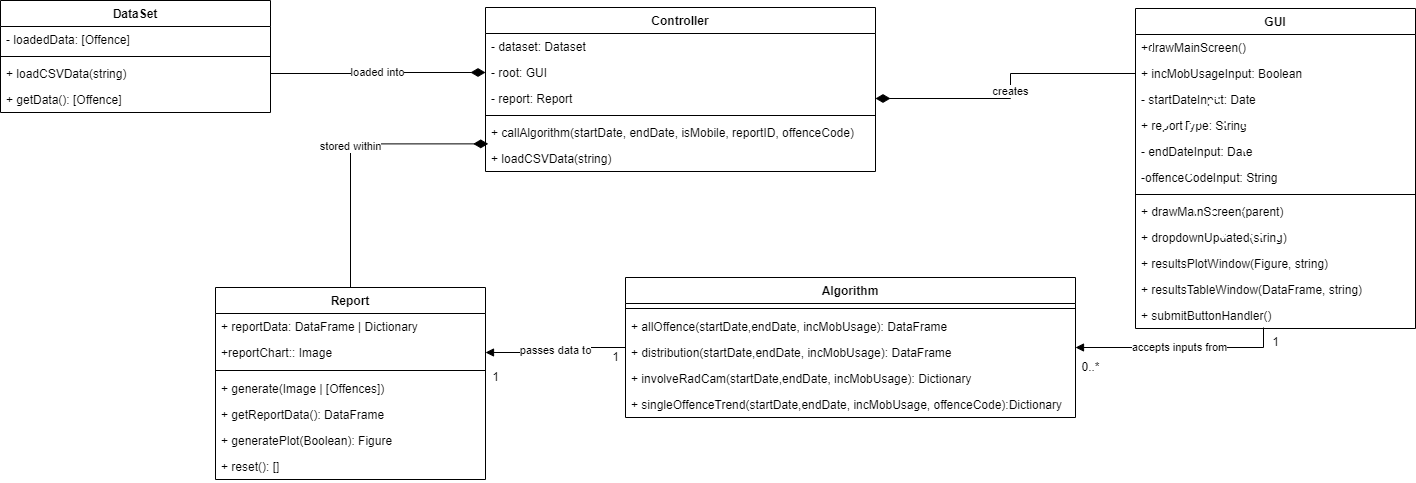

The diagram above was exported from draw.io. Its source (the exported page's mxGraphModel, read from the mxfile embedded in the PNG):
<mxGraphModel dx="2138" dy="1491" grid="1" gridSize="10" guides="1" tooltips="1" connect="1" arrows="1" fold="1" page="1" pageScale="1" pageWidth="1100" pageHeight="850" math="0" shadow="0">
  <root>
    <mxCell id="0" />
    <mxCell id="1" parent="0" />
    <mxCell id="G1eBfXjokJa6CSCOFPKj-29" value="DataSet" style="swimlane;fontStyle=1;align=center;verticalAlign=top;childLayout=stackLayout;horizontal=1;startSize=26;horizontalStack=0;resizeParent=1;resizeParentMax=0;resizeLast=0;collapsible=1;marginBottom=0;" parent="1" vertex="1">
      <mxGeometry x="-435" y="-757" width="270" height="112" as="geometry" />
    </mxCell>
    <mxCell id="G1eBfXjokJa6CSCOFPKj-30" value="- loadedData: [Offence]" style="text;strokeColor=none;fillColor=none;align=left;verticalAlign=top;spacingLeft=4;spacingRight=4;overflow=hidden;rotatable=0;points=[[0,0.5],[1,0.5]];portConstraint=eastwest;" parent="G1eBfXjokJa6CSCOFPKj-29" vertex="1">
      <mxGeometry y="26" width="270" height="26" as="geometry" />
    </mxCell>
    <mxCell id="G1eBfXjokJa6CSCOFPKj-31" value="" style="line;strokeWidth=1;fillColor=none;align=left;verticalAlign=middle;spacingTop=-1;spacingLeft=3;spacingRight=3;rotatable=0;labelPosition=right;points=[];portConstraint=eastwest;" parent="G1eBfXjokJa6CSCOFPKj-29" vertex="1">
      <mxGeometry y="52" width="270" height="8" as="geometry" />
    </mxCell>
    <mxCell id="G1eBfXjokJa6CSCOFPKj-32" value="+ loadCSVData(string)" style="text;strokeColor=none;fillColor=none;align=left;verticalAlign=top;spacingLeft=4;spacingRight=4;overflow=hidden;rotatable=0;points=[[0,0.5],[1,0.5]];portConstraint=eastwest;" parent="G1eBfXjokJa6CSCOFPKj-29" vertex="1">
      <mxGeometry y="60" width="270" height="26" as="geometry" />
    </mxCell>
    <mxCell id="G1eBfXjokJa6CSCOFPKj-73" value="+ getData(): [Offence]" style="text;strokeColor=none;fillColor=none;align=left;verticalAlign=top;spacingLeft=4;spacingRight=4;overflow=hidden;rotatable=0;points=[[0,0.5],[1,0.5]];portConstraint=eastwest;" parent="G1eBfXjokJa6CSCOFPKj-29" vertex="1">
      <mxGeometry y="86" width="270" height="26" as="geometry" />
    </mxCell>
    <mxCell id="G1eBfXjokJa6CSCOFPKj-34" value="GUI" style="swimlane;fontStyle=1;align=center;verticalAlign=top;childLayout=stackLayout;horizontal=1;startSize=26;horizontalStack=0;resizeParent=1;resizeParentMax=0;resizeLast=0;collapsible=1;marginBottom=0;" parent="1" vertex="1">
      <mxGeometry x="700" y="-749" width="280" height="320" as="geometry" />
    </mxCell>
    <mxCell id="G1eBfXjokJa6CSCOFPKj-35" value="+drawMainScreen()" style="text;strokeColor=none;fillColor=none;align=left;verticalAlign=top;spacingLeft=4;spacingRight=4;overflow=hidden;rotatable=0;points=[[0,0.5],[1,0.5]];portConstraint=eastwest;" parent="G1eBfXjokJa6CSCOFPKj-34" vertex="1">
      <mxGeometry y="26" width="280" height="26" as="geometry" />
    </mxCell>
    <mxCell id="G1eBfXjokJa6CSCOFPKj-40" value="+ incMobUsageInput: Boolean" style="text;strokeColor=none;fillColor=none;align=left;verticalAlign=top;spacingLeft=4;spacingRight=4;overflow=hidden;rotatable=0;points=[[0,0.5],[1,0.5]];portConstraint=eastwest;" parent="G1eBfXjokJa6CSCOFPKj-34" vertex="1">
      <mxGeometry y="52" width="280" height="26" as="geometry" />
    </mxCell>
    <mxCell id="G1eBfXjokJa6CSCOFPKj-39" value="- startDateInput: Date" style="text;strokeColor=none;fillColor=none;align=left;verticalAlign=top;spacingLeft=4;spacingRight=4;overflow=hidden;rotatable=0;points=[[0,0.5],[1,0.5]];portConstraint=eastwest;" parent="G1eBfXjokJa6CSCOFPKj-34" vertex="1">
      <mxGeometry y="78" width="280" height="26" as="geometry" />
    </mxCell>
    <mxCell id="BN1DXQCk-_qGZwo7UsQJ-15" value="+ reportType: String" style="text;strokeColor=none;fillColor=none;align=left;verticalAlign=top;spacingLeft=4;spacingRight=4;overflow=hidden;rotatable=0;points=[[0,0.5],[1,0.5]];portConstraint=eastwest;" parent="G1eBfXjokJa6CSCOFPKj-34" vertex="1">
      <mxGeometry y="104" width="280" height="26" as="geometry" />
    </mxCell>
    <mxCell id="G1eBfXjokJa6CSCOFPKj-42" value="- endDateInput: Date" style="text;strokeColor=none;fillColor=none;align=left;verticalAlign=top;spacingLeft=4;spacingRight=4;overflow=hidden;rotatable=0;points=[[0,0.5],[1,0.5]];portConstraint=eastwest;" parent="G1eBfXjokJa6CSCOFPKj-34" vertex="1">
      <mxGeometry y="130" width="280" height="26" as="geometry" />
    </mxCell>
    <mxCell id="G1eBfXjokJa6CSCOFPKj-45" value="-offenceCodeInput: String" style="text;strokeColor=none;fillColor=none;align=left;verticalAlign=top;spacingLeft=4;spacingRight=4;overflow=hidden;rotatable=0;points=[[0,0.5],[1,0.5]];portConstraint=eastwest;" parent="G1eBfXjokJa6CSCOFPKj-34" vertex="1">
      <mxGeometry y="156" width="280" height="26" as="geometry" />
    </mxCell>
    <mxCell id="G1eBfXjokJa6CSCOFPKj-36" value="" style="line;strokeWidth=1;fillColor=none;align=left;verticalAlign=middle;spacingTop=-1;spacingLeft=3;spacingRight=3;rotatable=0;labelPosition=right;points=[];portConstraint=eastwest;" parent="G1eBfXjokJa6CSCOFPKj-34" vertex="1">
      <mxGeometry y="182" width="280" height="8" as="geometry" />
    </mxCell>
    <mxCell id="G1eBfXjokJa6CSCOFPKj-46" value="+ drawMainScreen(parent)" style="text;strokeColor=none;fillColor=none;align=left;verticalAlign=top;spacingLeft=4;spacingRight=4;overflow=hidden;rotatable=0;points=[[0,0.5],[1,0.5]];portConstraint=eastwest;" parent="G1eBfXjokJa6CSCOFPKj-34" vertex="1">
      <mxGeometry y="190" width="280" height="26" as="geometry" />
    </mxCell>
    <mxCell id="BN1DXQCk-_qGZwo7UsQJ-13" value="+ dropdownUpdated(string)" style="text;strokeColor=none;fillColor=none;align=left;verticalAlign=top;spacingLeft=4;spacingRight=4;overflow=hidden;rotatable=0;points=[[0,0.5],[1,0.5]];portConstraint=eastwest;" parent="G1eBfXjokJa6CSCOFPKj-34" vertex="1">
      <mxGeometry y="216" width="280" height="26" as="geometry" />
    </mxCell>
    <mxCell id="ItSN6YZc0u0IwBdpRtb7-2" value="+ resultsPlotWindow(Figure, string)" style="text;strokeColor=none;fillColor=none;align=left;verticalAlign=top;spacingLeft=4;spacingRight=4;overflow=hidden;rotatable=0;points=[[0,0.5],[1,0.5]];portConstraint=eastwest;" parent="G1eBfXjokJa6CSCOFPKj-34" vertex="1">
      <mxGeometry y="242" width="280" height="26" as="geometry" />
    </mxCell>
    <mxCell id="G1eBfXjokJa6CSCOFPKj-37" value="+ resultsTableWindow(DataFrame, string)" style="text;strokeColor=none;fillColor=none;align=left;verticalAlign=top;spacingLeft=4;spacingRight=4;overflow=hidden;rotatable=0;points=[[0,0.5],[1,0.5]];portConstraint=eastwest;" parent="G1eBfXjokJa6CSCOFPKj-34" vertex="1">
      <mxGeometry y="268" width="280" height="26" as="geometry" />
    </mxCell>
    <mxCell id="BN1DXQCk-_qGZwo7UsQJ-14" value="+ submitButtonHandler()" style="text;strokeColor=none;fillColor=none;align=left;verticalAlign=top;spacingLeft=4;spacingRight=4;overflow=hidden;rotatable=0;points=[[0,0.5],[1,0.5]];portConstraint=eastwest;" parent="G1eBfXjokJa6CSCOFPKj-34" vertex="1">
      <mxGeometry y="294" width="280" height="26" as="geometry" />
    </mxCell>
    <mxCell id="G1eBfXjokJa6CSCOFPKj-77" value="passes data to" style="edgeStyle=orthogonalEdgeStyle;rounded=0;orthogonalLoop=1;jettySize=auto;html=1;entryX=1;entryY=0.5;entryDx=0;entryDy=0;endArrow=block;endFill=1;endSize=6;" parent="1" source="G1eBfXjokJa6CSCOFPKj-47" target="G1eBfXjokJa6CSCOFPKj-70" edge="1">
      <mxGeometry relative="1" as="geometry" />
    </mxCell>
    <mxCell id="G1eBfXjokJa6CSCOFPKj-47" value="Algorithm" style="swimlane;fontStyle=1;align=center;verticalAlign=top;childLayout=stackLayout;horizontal=1;startSize=26;horizontalStack=0;resizeParent=1;resizeParentMax=0;resizeLast=0;collapsible=1;marginBottom=0;" parent="1" vertex="1">
      <mxGeometry x="190" y="-480" width="450" height="140" as="geometry" />
    </mxCell>
    <mxCell id="G1eBfXjokJa6CSCOFPKj-49" value="" style="line;strokeWidth=1;fillColor=none;align=left;verticalAlign=middle;spacingTop=-1;spacingLeft=3;spacingRight=3;rotatable=0;labelPosition=right;points=[];portConstraint=eastwest;" parent="G1eBfXjokJa6CSCOFPKj-47" vertex="1">
      <mxGeometry y="26" width="450" height="10" as="geometry" />
    </mxCell>
    <mxCell id="G1eBfXjokJa6CSCOFPKj-50" value="+ allOffence(startDate,endDate, incMobUsage): DataFrame" style="text;strokeColor=none;fillColor=none;align=left;verticalAlign=top;spacingLeft=4;spacingRight=4;overflow=hidden;rotatable=0;points=[[0,0.5],[1,0.5]];portConstraint=eastwest;" parent="G1eBfXjokJa6CSCOFPKj-47" vertex="1">
      <mxGeometry y="36" width="450" height="26" as="geometry" />
    </mxCell>
    <mxCell id="G1eBfXjokJa6CSCOFPKj-56" value="+ distribution(startDate,endDate, incMobUsage): DataFrame" style="text;strokeColor=none;fillColor=none;align=left;verticalAlign=top;spacingLeft=4;spacingRight=4;overflow=hidden;rotatable=0;points=[[0,0.5],[1,0.5]];portConstraint=eastwest;" parent="G1eBfXjokJa6CSCOFPKj-47" vertex="1">
      <mxGeometry y="62" width="450" height="26" as="geometry" />
    </mxCell>
    <mxCell id="G1eBfXjokJa6CSCOFPKj-55" value="+ involveRadCam(startDate,endDate, incMobUsage): Dictionary" style="text;strokeColor=none;fillColor=none;align=left;verticalAlign=top;spacingLeft=4;spacingRight=4;overflow=hidden;rotatable=0;points=[[0,0.5],[1,0.5]];portConstraint=eastwest;" parent="G1eBfXjokJa6CSCOFPKj-47" vertex="1">
      <mxGeometry y="88" width="450" height="26" as="geometry" />
    </mxCell>
    <mxCell id="G1eBfXjokJa6CSCOFPKj-54" value="+ singleOffenceTrend(startDate,endDate, incMobUsage, offenceCode):Dictionary" style="text;strokeColor=none;fillColor=none;align=left;verticalAlign=top;spacingLeft=4;spacingRight=4;overflow=hidden;rotatable=0;points=[[0,0.5],[1,0.5]];portConstraint=eastwest;" parent="G1eBfXjokJa6CSCOFPKj-47" vertex="1">
      <mxGeometry y="114" width="450" height="26" as="geometry" />
    </mxCell>
    <mxCell id="BN1DXQCk-_qGZwo7UsQJ-12" value="stored within" style="edgeStyle=orthogonalEdgeStyle;rounded=0;orthogonalLoop=1;jettySize=auto;html=1;entryX=0.007;entryY=-0.063;entryDx=0;entryDy=0;entryPerimeter=0;endArrow=diamondThin;endFill=1;endSize=12;" parent="1" source="G1eBfXjokJa6CSCOFPKj-66" target="BN1DXQCk-_qGZwo7UsQJ-4" edge="1">
      <mxGeometry relative="1" as="geometry" />
    </mxCell>
    <mxCell id="G1eBfXjokJa6CSCOFPKj-66" value="Report" style="swimlane;fontStyle=1;align=center;verticalAlign=top;childLayout=stackLayout;horizontal=1;startSize=26;horizontalStack=0;resizeParent=1;resizeParentMax=0;resizeLast=0;collapsible=1;marginBottom=0;" parent="1" vertex="1">
      <mxGeometry x="-220" y="-470" width="270" height="192" as="geometry" />
    </mxCell>
    <mxCell id="G1eBfXjokJa6CSCOFPKj-67" value="+ reportData: DataFrame | Dictionary" style="text;strokeColor=none;fillColor=none;align=left;verticalAlign=top;spacingLeft=4;spacingRight=4;overflow=hidden;rotatable=0;points=[[0,0.5],[1,0.5]];portConstraint=eastwest;" parent="G1eBfXjokJa6CSCOFPKj-66" vertex="1">
      <mxGeometry y="26" width="270" height="26" as="geometry" />
    </mxCell>
    <mxCell id="G1eBfXjokJa6CSCOFPKj-70" value="+reportChart:: Image" style="text;strokeColor=none;fillColor=none;align=left;verticalAlign=top;spacingLeft=4;spacingRight=4;overflow=hidden;rotatable=0;points=[[0,0.5],[1,0.5]];portConstraint=eastwest;" parent="G1eBfXjokJa6CSCOFPKj-66" vertex="1">
      <mxGeometry y="52" width="270" height="26" as="geometry" />
    </mxCell>
    <mxCell id="G1eBfXjokJa6CSCOFPKj-68" value="" style="line;strokeWidth=1;fillColor=none;align=left;verticalAlign=middle;spacingTop=-1;spacingLeft=3;spacingRight=3;rotatable=0;labelPosition=right;points=[];portConstraint=eastwest;" parent="G1eBfXjokJa6CSCOFPKj-66" vertex="1">
      <mxGeometry y="78" width="270" height="10" as="geometry" />
    </mxCell>
    <mxCell id="ItSN6YZc0u0IwBdpRtb7-4" value="+ generate(Image | [Offences])" style="text;strokeColor=none;fillColor=none;align=left;verticalAlign=top;spacingLeft=4;spacingRight=4;overflow=hidden;rotatable=0;points=[[0,0.5],[1,0.5]];portConstraint=eastwest;" parent="G1eBfXjokJa6CSCOFPKj-66" vertex="1">
      <mxGeometry y="88" width="270" height="26" as="geometry" />
    </mxCell>
    <mxCell id="BN1DXQCk-_qGZwo7UsQJ-16" value="+ getReportData(): DataFrame" style="text;strokeColor=none;fillColor=none;align=left;verticalAlign=top;spacingLeft=4;spacingRight=4;overflow=hidden;rotatable=0;points=[[0,0.5],[1,0.5]];portConstraint=eastwest;" parent="G1eBfXjokJa6CSCOFPKj-66" vertex="1">
      <mxGeometry y="114" width="270" height="26" as="geometry" />
    </mxCell>
    <mxCell id="BN1DXQCk-_qGZwo7UsQJ-17" value="+ generatePlot(Boolean): Figure" style="text;strokeColor=none;fillColor=none;align=left;verticalAlign=top;spacingLeft=4;spacingRight=4;overflow=hidden;rotatable=0;points=[[0,0.5],[1,0.5]];portConstraint=eastwest;" parent="G1eBfXjokJa6CSCOFPKj-66" vertex="1">
      <mxGeometry y="140" width="270" height="26" as="geometry" />
    </mxCell>
    <mxCell id="ItSN6YZc0u0IwBdpRtb7-3" value="+ reset(): []" style="text;strokeColor=none;fillColor=none;align=left;verticalAlign=top;spacingLeft=4;spacingRight=4;overflow=hidden;rotatable=0;points=[[0,0.5],[1,0.5]];portConstraint=eastwest;" parent="G1eBfXjokJa6CSCOFPKj-66" vertex="1">
      <mxGeometry y="166" width="270" height="26" as="geometry" />
    </mxCell>
    <mxCell id="G1eBfXjokJa6CSCOFPKj-74" value="loaded into" style="edgeStyle=orthogonalEdgeStyle;rounded=0;orthogonalLoop=1;jettySize=auto;html=1;exitX=1;exitY=0.5;exitDx=0;exitDy=0;endArrow=diamondThin;endFill=1;endSize=12;entryX=0;entryY=0.5;entryDx=0;entryDy=0;" parent="1" source="G1eBfXjokJa6CSCOFPKj-32" target="BN1DXQCk-_qGZwo7UsQJ-6" edge="1">
      <mxGeometry relative="1" as="geometry">
        <mxPoint x="30" y="-226.33333333333326" as="targetPoint" />
      </mxGeometry>
    </mxCell>
    <mxCell id="G1eBfXjokJa6CSCOFPKj-79" value="creates" style="edgeStyle=orthogonalEdgeStyle;rounded=0;orthogonalLoop=1;jettySize=auto;html=1;exitX=0;exitY=0.5;exitDx=0;exitDy=0;endArrow=diamondThin;endFill=1;endSize=12;entryX=1;entryY=0.5;entryDx=0;entryDy=0;" parent="1" source="G1eBfXjokJa6CSCOFPKj-40" target="BN1DXQCk-_qGZwo7UsQJ-7" edge="1">
      <mxGeometry relative="1" as="geometry">
        <mxPoint x="430" y="-230" as="targetPoint" />
      </mxGeometry>
    </mxCell>
    <mxCell id="LFzrmrnkHMQaixLdTple-1" value="1" style="text;html=1;align=center;verticalAlign=middle;resizable=0;points=[];autosize=1;strokeColor=none;fillColor=none;" parent="1" vertex="1">
      <mxGeometry x="170" y="-410" width="20" height="20" as="geometry" />
    </mxCell>
    <mxCell id="LFzrmrnkHMQaixLdTple-3" value="1" style="text;html=1;align=center;verticalAlign=middle;resizable=0;points=[];autosize=1;strokeColor=none;fillColor=none;" parent="1" vertex="1">
      <mxGeometry x="50" y="-390" width="20" height="20" as="geometry" />
    </mxCell>
    <mxCell id="LFzrmrnkHMQaixLdTple-5" value="1" style="text;html=1;align=center;verticalAlign=middle;resizable=0;points=[];autosize=1;strokeColor=none;fillColor=none;" parent="1" vertex="1">
      <mxGeometry x="830" y="-425" width="20" height="20" as="geometry" />
    </mxCell>
    <mxCell id="LFzrmrnkHMQaixLdTple-6" value="0..*" style="text;html=1;align=center;verticalAlign=middle;resizable=0;points=[];autosize=1;strokeColor=none;fillColor=none;" parent="1" vertex="1">
      <mxGeometry x="640" y="-400" width="30" height="20" as="geometry" />
    </mxCell>
    <mxCell id="BN1DXQCk-_qGZwo7UsQJ-1" value="Controller" style="swimlane;fontStyle=1;align=center;verticalAlign=top;childLayout=stackLayout;horizontal=1;startSize=26;horizontalStack=0;resizeParent=1;resizeParentMax=0;resizeLast=0;collapsible=1;marginBottom=0;" parent="1" vertex="1">
      <mxGeometry x="50" y="-750" width="390" height="164" as="geometry" />
    </mxCell>
    <mxCell id="BN1DXQCk-_qGZwo7UsQJ-2" value="- dataset: Dataset" style="text;strokeColor=none;fillColor=none;align=left;verticalAlign=top;spacingLeft=4;spacingRight=4;overflow=hidden;rotatable=0;points=[[0,0.5],[1,0.5]];portConstraint=eastwest;" parent="BN1DXQCk-_qGZwo7UsQJ-1" vertex="1">
      <mxGeometry y="26" width="390" height="26" as="geometry" />
    </mxCell>
    <mxCell id="BN1DXQCk-_qGZwo7UsQJ-6" value="- root: GUI" style="text;strokeColor=none;fillColor=none;align=left;verticalAlign=top;spacingLeft=4;spacingRight=4;overflow=hidden;rotatable=0;points=[[0,0.5],[1,0.5]];portConstraint=eastwest;" parent="BN1DXQCk-_qGZwo7UsQJ-1" vertex="1">
      <mxGeometry y="52" width="390" height="26" as="geometry" />
    </mxCell>
    <mxCell id="BN1DXQCk-_qGZwo7UsQJ-7" value="- report: Report" style="text;strokeColor=none;fillColor=none;align=left;verticalAlign=top;spacingLeft=4;spacingRight=4;overflow=hidden;rotatable=0;points=[[0,0.5],[1,0.5]];portConstraint=eastwest;" parent="BN1DXQCk-_qGZwo7UsQJ-1" vertex="1">
      <mxGeometry y="78" width="390" height="26" as="geometry" />
    </mxCell>
    <mxCell id="BN1DXQCk-_qGZwo7UsQJ-3" value="" style="line;strokeWidth=1;fillColor=none;align=left;verticalAlign=middle;spacingTop=-1;spacingLeft=3;spacingRight=3;rotatable=0;labelPosition=right;points=[];portConstraint=eastwest;" parent="BN1DXQCk-_qGZwo7UsQJ-1" vertex="1">
      <mxGeometry y="104" width="390" height="8" as="geometry" />
    </mxCell>
    <mxCell id="BN1DXQCk-_qGZwo7UsQJ-5" value="+ callAlgorithm(startDate, endDate, isMobile, reportID, offenceCode)" style="text;strokeColor=none;fillColor=none;align=left;verticalAlign=top;spacingLeft=4;spacingRight=4;overflow=hidden;rotatable=0;points=[[0,0.5],[1,0.5]];portConstraint=eastwest;" parent="BN1DXQCk-_qGZwo7UsQJ-1" vertex="1">
      <mxGeometry y="112" width="390" height="26" as="geometry" />
    </mxCell>
    <mxCell id="BN1DXQCk-_qGZwo7UsQJ-4" value="+ loadCSVData(string)" style="text;strokeColor=none;fillColor=none;align=left;verticalAlign=top;spacingLeft=4;spacingRight=4;overflow=hidden;rotatable=0;points=[[0,0.5],[1,0.5]];portConstraint=eastwest;" parent="BN1DXQCk-_qGZwo7UsQJ-1" vertex="1">
      <mxGeometry y="138" width="390" height="26" as="geometry" />
    </mxCell>
    <mxCell id="BN1DXQCk-_qGZwo7UsQJ-11" value="accepts inputs from" style="edgeStyle=orthogonalEdgeStyle;rounded=0;orthogonalLoop=1;jettySize=auto;html=1;entryX=1;entryY=0.5;entryDx=0;entryDy=0;endArrow=block;endFill=1;endSize=6;" parent="1" target="G1eBfXjokJa6CSCOFPKj-47" edge="1">
      <mxGeometry relative="1" as="geometry">
        <mxPoint x="828" y="-430" as="sourcePoint" />
        <Array as="points">
          <mxPoint x="828" y="-410" />
        </Array>
      </mxGeometry>
    </mxCell>
  </root>
</mxGraphModel>